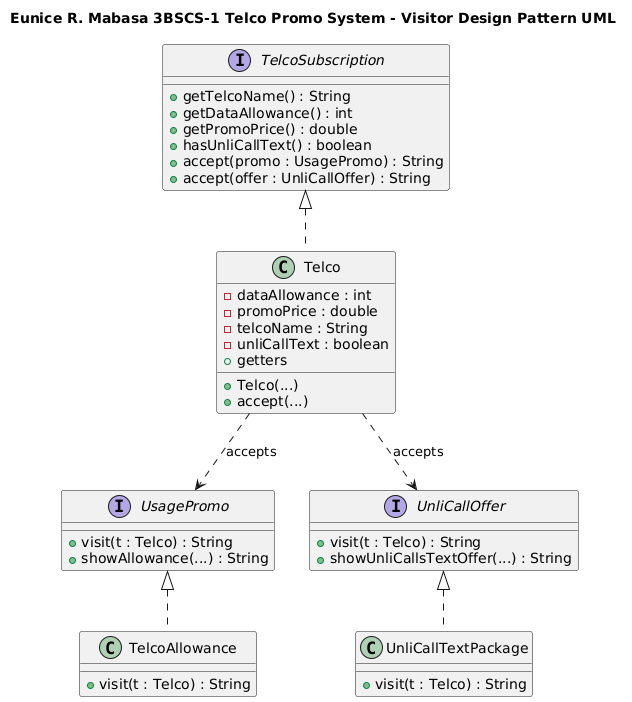

The diagram above was rendered by PlantUML. Its source (embedded in the PNG):
@startuml
title Eunice R. Mabasa 3BSCS-1 Telco Promo System - Visitor Design Pattern UML

interface TelcoSubscription {
  +getTelcoName() : String
  +getDataAllowance() : int
  +getPromoPrice() : double
  +hasUnliCallText() : boolean
  +accept(promo : UsagePromo) : String
  +accept(offer : UnliCallOffer) : String
}

class Telco {
  -dataAllowance : int
  -promoPrice : double
  -telcoName : String
  -unliCallText : boolean
  +Telco(...)
  +getters
  +accept(...)
}

TelcoSubscription <|.. Telco

interface UsagePromo {
  +visit(t : Telco) : String
  +showAllowance(...) : String
}

class TelcoAllowance {
  +visit(t : Telco) : String
}

UsagePromo <|.. TelcoAllowance

interface UnliCallOffer {
  +visit(t : Telco) : String
  +showUnliCallsTextOffer(...) : String
}

class UnliCallTextPackage {
  +visit(t : Telco) : String
}

UnliCallOffer <|.. UnliCallTextPackage

Telco ..> UsagePromo : accepts
Telco ..> UnliCallOffer : accepts
@enduml